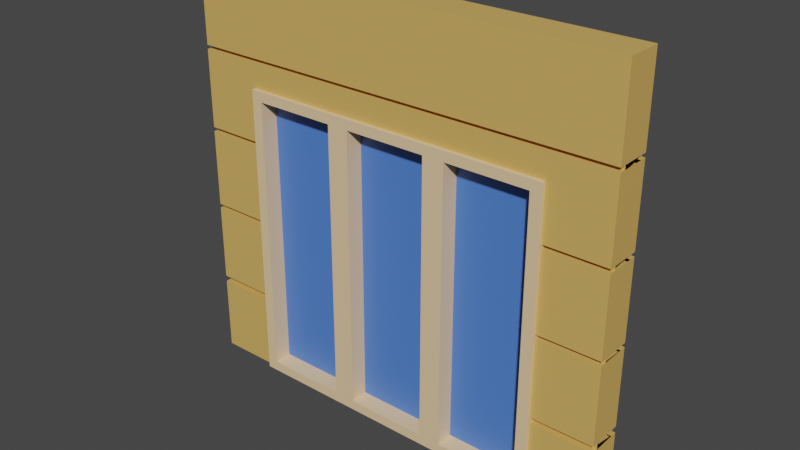 # Source: Window03_house5.blend  (saved by Blender 2.90.8; exported with 4.5.12 LTS)
import bpy
from mathutils import Matrix  # noqa: F401  (used for matrix-valued properties, if any)

bpy.ops.wm.read_factory_settings(use_empty=True)
scene = bpy.context.scene
scene.name = 'Scene'

# ---- collections
col_collection = bpy.data.collections.new('Collection'); scene.collection.children.link(col_collection)

# ---- materials (node trees are filled in below, after node groups)
mat_wood_house05 = bpy.data.materials.new('Wood_house05')
mat_wood_house05.use_transparent_shadow = False
mat_cream_house05 = bpy.data.materials.new('Cream_house05')
mat_cream_house05.use_transparent_shadow = False
mat_window_house05 = bpy.data.materials.new('Window_house05')
mat_window_house05.use_transparent_shadow = False

# ---- material node trees
mat_wood_house05.use_nodes = True; mat_wood_house05.node_tree.nodes.clear()
_N = mat_wood_house05.node_tree.nodes; _L = mat_wood_house05.node_tree.links
n0 = _N.new('ShaderNodeBsdfPrincipled'); n0.name = 'Principled BSDF'; n0.location = (10, 300)
n0.distribution = 'GGX'
n0.subsurface_method = 'BURLEY'
n0.inputs[0].default_value = (0.7011, 0.4287, 0.117, 1.0)
n0.inputs[3].default_value = 1.45
n0.inputs[27].default_value = (0.0, 0.0, 0.0, 1.0)
n0.inputs[28].default_value = 1.0
n1 = _N.new('ShaderNodeOutputMaterial'); n1.name = 'Material Output'; n1.location = (300, 300)
_L.new(n0.outputs[0], n1.inputs[0])
n1.is_active_output = True
mat_cream_house05.use_nodes = True; mat_cream_house05.node_tree.nodes.clear()
_N = mat_cream_house05.node_tree.nodes; _L = mat_cream_house05.node_tree.links
n0 = _N.new('ShaderNodeBsdfPrincipled'); n0.name = 'Principled BSDF'; n0.location = (10, 300)
n0.distribution = 'GGX'
n0.subsurface_method = 'BURLEY'
n0.inputs[0].default_value = (0.8714, 0.6172, 0.3515, 1.0)
n0.inputs[3].default_value = 1.45
n0.inputs[27].default_value = (0.0, 0.0, 0.0, 1.0)
n0.inputs[28].default_value = 1.0
n1 = _N.new('ShaderNodeOutputMaterial'); n1.name = 'Material Output'; n1.location = (300, 300)
_L.new(n0.outputs[0], n1.inputs[0])
n1.is_active_output = True
mat_window_house05.use_nodes = True; mat_window_house05.node_tree.nodes.clear()
_N = mat_window_house05.node_tree.nodes; _L = mat_window_house05.node_tree.links
n0 = _N.new('ShaderNodeBsdfPrincipled'); n0.name = 'Principled BSDF'; n0.location = (10, 300)
n0.distribution = 'GGX'
n0.subsurface_method = 'BURLEY'
n0.inputs[0].default_value = (0.07558, 0.2035, 0.7011, 1.0)
n0.inputs[3].default_value = 1.45
n0.inputs[27].default_value = (0.0, 0.0, 0.0, 1.0)
n0.inputs[28].default_value = 1.0
n1 = _N.new('ShaderNodeOutputMaterial'); n1.name = 'Material Output'; n1.location = (300, 300)
_L.new(n0.outputs[0], n1.inputs[0])
n1.is_active_output = True

# ---- world
world_world = bpy.data.worlds.new('World'); scene.world = world_world
world_world.use_nodes = True; world_world.node_tree.nodes.clear()
_N = world_world.node_tree.nodes; _L = world_world.node_tree.links
n0 = _N.new('ShaderNodeOutputWorld'); n0.name = 'World Output'; n0.location = (300, 300)
n1 = _N.new('ShaderNodeBackground'); n1.name = 'Background'; n1.location = (10, 300)
n1.inputs[0].default_value = (0.05088, 0.05088, 0.05088, 1.0)
_L.new(n1.outputs[0], n0.inputs[0])
n0.is_active_output = True
world_world.color = (0.05088, 0.05088, 0.05088)
world_world.use_sun_shadow = False
world_world.sun_shadow_jitter_overblur = 0.0

# ---- meshes
me_cube_029 = bpy.data.meshes.new('Cube.029')
me_cube_029.from_pydata([(3.185, -0.26, -2.553), (3.185, -0.26, 3.456), (-3.185, -0.26, -2.553), (-3.185, -0.26, 3.456), (3.185, 0.26, -2.553), (3.185, 0.26, 3.456), (-3.185, 0.26, -2.553), (-3.185, 0.26, 3.456), (3.185, -0.26, -1.351), (3.185, -0.26, -0.149), (3.185, -0.26, 1.053), (3.185, -0.26, 2.255), (-3.185, -0.26, 2.255), (-3.185, -0.26, 1.053), (-3.185, -0.26, -0.149), (-3.185, -0.26, -1.351), (-3.185, 0.26, 2.255), (-3.185, 0.26, 1.053), (-3.185, 0.26, -0.149), (-3.185, 0.26, -1.351), (3.185, 0.26, 2.255), (3.185, 0.26, 1.053), (3.185, 0.26, -0.149), (3.185, 0.26, -1.351), (3.185, -0.26, 2.195), (-3.185, -0.26, 2.195), (-3.185, 0.26, 2.195), (3.185, 0.26, 2.195), (3.185, -0.26, 0.9927), (-3.185, -0.26, 0.9927), (-3.185, 0.26, 0.9927), (3.185, 0.26, 0.9927), (3.185, -0.26, -0.2091), (-3.185, -0.26, -0.2091), (-3.185, 0.26, -0.2091), (3.185, 0.26, -0.2091), (-3.185, -0.26, -1.443), (-3.185, 0.26, -1.443), (3.185, 0.26, -1.443), (3.185, -0.26, -1.443), (3.185, -0.1696, -1.443), (3.185, -0.1696, -1.351), (3.185, -0.1696, -0.2091), (3.185, -0.1696, -0.149), (3.185, -0.1696, 0.9927), (3.185, -0.1696, 1.053), (3.185, -0.1696, 2.195), (3.185, -0.1696, 2.255), (-3.185, 0.1696, -1.351), (3.185, 0.1696, -1.351), (-3.185, 0.1696, -0.149), (3.185, 0.1696, -0.149), (-3.185, 0.1696, 1.053), (3.185, 0.1696, 1.053), (-3.185, 0.1696, 2.255), (3.185, 0.1696, 2.255), (-3.185, -0.1696, -1.351), (-3.185, -0.1696, -0.149), (-3.185, -0.1696, 1.053), (-3.185, -0.1696, 2.255), (-3.185, -0.1696, 2.195), (-3.185, 0.1696, 2.195), (3.185, 0.1696, 2.195), (-3.185, -0.1696, 0.9927), (-3.185, 0.1696, 0.9927), (3.185, 0.1696, 0.9927), (-3.185, -0.1696, -0.2091), (-3.185, 0.1696, -0.2091), (3.185, 0.1696, -0.2091), (-3.185, -0.1696, -1.443), (-3.185, 0.1696, -1.443), (3.185, 0.1696, -1.443), (2.287, 0.26, -0.2091), (2.287, 0.1696, -0.2091), (2.287, -0.1696, -1.443), (2.287, -0.26, -2.553), (2.287, 0.26, -1.351), (2.287, 0.26, -0.149), (2.287, 0.26, 0.9927), (2.287, 0.26, -2.553), (2.287, 0.1696, -1.443), (2.287, 0.1696, -1.351), (2.287, 0.26, -1.443), (2.287, 0.26, 1.053), (2.287, 0.1696, -0.149), (2.287, -0.1696, -1.351), (2.287, -0.26, -1.351), (2.287, -0.26, -0.2091), (2.287, -0.26, -1.443), (2.287, -0.26, -0.149), (2.287, -0.26, 0.9927), (2.287, 0.26, 1.841), (2.287, -0.1696, 1.053), (2.287, 0.1696, 0.9927), (2.287, -0.1696, 0.9927), (2.287, -0.26, 1.053), (2.287, -0.1696, -0.2091), (2.287, -0.26, 1.841), (2.287, 0.1696, 1.053), (2.287, -0.1696, -0.149), (0.7622, 0.26, 1.841), (0.7622, -0.26, 1.841), (-0.7622, 0.26, 1.841), (-0.7622, -0.26, 1.841), (-2.287, 0.26, -0.2091), (-2.287, 0.1696, -0.2091), (-2.287, 0.26, -1.351), (-2.287, 0.26, -0.149), (-2.287, -0.1696, 1.053), (-2.287, 0.1696, 0.9927), (-2.287, 0.26, 0.9927), (-2.287, -0.1696, 0.9927), (-2.287, 0.1696, -1.351), (-2.287, 0.26, -1.443), (-2.287, 0.26, 1.841), (-2.287, 0.26, 1.053), (-2.287, -0.26, 1.841), (-2.287, 0.1696, 1.053), (-2.287, 0.1696, -0.149), (-2.287, -0.1696, -1.351), (-2.287, -0.26, -1.351), (-2.287, -0.26, -0.2091), (-2.287, -0.26, -1.443), (-2.287, -0.1696, -1.443), (-2.287, -0.26, -2.553), (-2.287, -0.26, -0.149), (-2.287, -0.26, 0.9927), (-2.287, -0.26, 1.053), (-2.287, 0.26, -2.553), (-2.287, 0.1696, -1.443), (-2.287, -0.1696, -0.2091), (-2.287, -0.1696, -0.149), (-2.287, -0.3161, -2.565), (-2.287, -0.3161, 1.841), (-2.287, 0.3161, -2.565), (-2.287, 0.3161, 1.841), (2.287, -0.3161, -2.565), (2.287, -0.3161, 1.841), (2.287, 0.3161, -2.565), (2.287, 0.3161, 1.841), (0.7622, 0.3161, -2.565), (-0.7622, 0.3161, -2.565), (-0.7622, 0.3161, 1.841), (0.7622, 0.3161, 1.841), (-0.7622, -0.3161, -2.565), (0.7622, -0.3161, -2.565), (0.7622, -0.3161, 1.841), (-0.7622, -0.3161, 1.841), (0.9212, 0.3161, -2.418), (0.9212, 0.3161, 1.694), (2.128, 0.3161, 1.694), (2.128, 0.3161, -2.418), (-0.9212, -0.3161, -2.418), (-0.9212, -0.3161, 1.694), (-2.128, -0.3161, 1.694), (-2.128, -0.3161, -2.418), (2.128, -0.3161, -2.418), (2.128, -0.3161, 1.694), (0.9212, -0.3161, 1.694), (0.9212, -0.3161, -2.418), (0.6032, -0.3161, -2.418), (0.6032, -0.3161, 1.694), (-0.6032, -0.3161, 1.694), (-0.6032, -0.3161, -2.418), (-2.128, 0.3161, -2.418), (-2.128, 0.3161, 1.694), (-0.9212, 0.3161, 1.694), (-0.9212, 0.3161, -2.418), (-0.6032, 0.3161, -2.418), (-0.6032, 0.3161, 1.694), (0.6032, 0.3161, 1.694), (0.6032, 0.3161, -2.418), (0.9212, 0.1179, 1.694), (0.9212, 0.1179, -2.418), (2.128, 0.1179, -2.418), (2.128, 0.1179, 1.694), (-0.9212, -0.1179, 1.694), (-0.9212, -0.1179, -2.418), (-2.128, -0.1179, -2.418), (-2.128, -0.1179, 1.694), (2.128, -0.1179, 1.694), (2.128, -0.1179, -2.418), (0.9212, -0.1179, -2.418), (0.9212, -0.1179, 1.694), (0.6032, -0.1179, 1.694), (0.6032, -0.1179, -2.418), (-0.6032, -0.1179, -2.418), (-0.6032, -0.1179, 1.694), (-2.128, 0.1179, 1.694), (-2.128, 0.1179, -2.418), (-0.9212, 0.1179, -2.418), (-0.9212, 0.1179, 1.694), (-0.6032, 0.1179, 1.694), (-0.6032, 0.1179, -2.418), (0.6032, 0.1179, -2.418), (0.6032, 0.1179, 1.694), (-2.237, -0.05235, -2.514), (-2.237, -0.05235, 1.799), (-2.237, 0.05235, -2.514), (-2.237, 0.05235, 1.799), (2.237, -0.05235, -2.514), (2.237, -0.05235, 1.799), (2.237, 0.05235, -2.514), (2.237, 0.05235, 1.799)], [], [(11, 1, 3, 12), (12, 3, 7, 16), (16, 7, 5, 20), (20, 5, 1, 11), (2, 6, 128, 124), (7, 3, 1, 5), (8, 86, 85, 41), (35, 72, 73, 68), (33, 121, 130, 66), (27, 26, 61, 62), (10, 24, 25, 13, 127, 116, 103, 101, 97, 95), (13, 25, 26, 17), (17, 26, 27, 21, 83, 91, 100, 102, 114, 115), (21, 27, 24, 10), (9, 28, 90, 89), (14, 29, 30, 18), (18, 30, 110, 107), (22, 31, 28, 9), (8, 32, 87, 86), (15, 33, 34, 19), (19, 34, 104, 106), (23, 35, 32, 8), (0, 39, 88, 75), (2, 36, 37, 6), (6, 37, 113, 128), (4, 38, 39, 0), (70, 48, 112, 129), (67, 50, 118, 105), (64, 52, 117, 109), (61, 54, 55, 62), (40, 41, 85, 74), (42, 43, 99, 96), (44, 45, 92, 94), (46, 47, 59, 60), (9, 89, 99, 43), (10, 95, 92, 45), (29, 126, 111, 63), (11, 12, 59, 47), (31, 78, 93, 65), (36, 122, 123, 69), (19, 106, 112, 48), (18, 107, 118, 50), (38, 82, 80, 71), (17, 115, 117, 52), (25, 24, 46, 60), (16, 20, 55, 54), (120, 121, 33, 15), (130, 131, 57, 66), (96, 87, 32, 42), (91, 97, 101, 100), (100, 101, 103, 102), (77, 78, 31, 22), (94, 90, 28, 44), (75, 79, 4, 0), (74, 88, 39, 40), (84, 77, 22, 51), (98, 83, 21, 53), (97, 91, 83, 98, 93, 78, 77, 84, 73, 72, 76, 81, 80, 82, 79, 75, 88, 74, 85, 86, 87, 96, 99, 89, 90, 94, 92, 95), (109, 110, 30, 64), (81, 76, 23, 49), (125, 126, 29, 14), (124, 122, 36, 2), (105, 104, 34, 67), (102, 103, 116, 114), (114, 116, 127, 108, 111, 126, 125, 131, 130, 121, 120, 119, 123, 122, 124, 128, 113, 129, 112, 106, 104, 105, 118, 107, 110, 109, 117, 115), (129, 113, 37, 70), (111, 108, 58, 63), (93, 98, 53, 65), (123, 119, 56, 69), (79, 82, 38, 4), (108, 127, 13, 58), (73, 84, 51, 68), (131, 125, 14, 57), (119, 120, 15, 56), (80, 81, 49, 71), (76, 72, 35, 23), (132, 133, 135, 134), (160, 161, 184, 185), (138, 139, 137, 136), (155, 152, 177, 178), (140, 138, 136, 145), (142, 135, 133, 147), (139, 143, 146, 137), (143, 142, 147, 146), (134, 141, 144, 132), (141, 140, 145, 144), (156, 157, 180, 181), (151, 148, 173, 174), (152, 153, 176, 177), (148, 149, 172, 173), (140, 143, 149, 148), (143, 139, 150, 149), (139, 138, 151, 150), (138, 140, 148, 151), (144, 147, 153, 152), (147, 133, 154, 153), (133, 132, 155, 154), (132, 144, 152, 155), (136, 137, 157, 156), (137, 146, 158, 157), (146, 145, 159, 158), (145, 136, 156, 159), (145, 146, 161, 160), (146, 147, 162, 161), (147, 144, 163, 162), (144, 145, 160, 163), (134, 135, 165, 164), (135, 142, 166, 165), (142, 141, 167, 166), (141, 134, 164, 167), (141, 142, 169, 168), (142, 143, 170, 169), (143, 140, 171, 170), (140, 141, 168, 171), (193, 192, 187, 186), (194, 193, 186, 185), (183, 182, 173, 172), (180, 183, 172, 175), (181, 180, 175, 174), (182, 181, 174, 173), (149, 150, 175, 172), (159, 156, 181, 182), (164, 165, 188, 189), (153, 154, 179, 176), (163, 160, 185, 186), (168, 169, 192, 193), (150, 151, 174, 175), (157, 158, 183, 180), (167, 164, 189, 190), (154, 155, 178, 179), (161, 162, 187, 184), (171, 168, 193, 194), (158, 159, 182, 183), (165, 166, 191, 188), (162, 163, 186, 187), (169, 170, 195, 192), (166, 167, 190, 191), (170, 171, 194, 195), (192, 195, 184, 187), (195, 194, 185, 184), (190, 189, 178, 177), (189, 188, 179, 178), (188, 191, 176, 179), (191, 190, 177, 176), (196, 197, 199, 198), (198, 199, 203, 202), (202, 203, 201, 200), (200, 201, 197, 196), (198, 202, 200, 196), (203, 199, 197, 201)])
me_cube_029.polygons.foreach_set('material_index', [0, 0, 0, 0, 0, 0, 0, 0, 0, 0, 0, 0, 0, 0, 0, 0, 0, 0, 0, 0, 0, 0, 0, 0, 0, 0, 0, 0, 0, 0, 0, 0, 0, 0, 0, 0, 0, 0, 0, 0, 0, 0, 0, 0, 0, 0, 0, 0, 0, 0, 0, 0, 0, 0, 0, 0, 0, 0, 0, 0, 0, 0, 0, 0, 0, 0, 0, 0, 0, 0, 0, 0, 0, 0, 0, 0, 1, 1, 1, 1, 1, 1, 1, 1, 1, 1, 1, 1, 1, 1, 1, 1, 1, 1, 1, 1, 1, 1, 1, 1, 1, 1, 1, 1, 1, 1, 1, 1, 1, 1, 1, 1, 1, 1, 1, 1, 1, 1, 1, 1, 1, 1, 1, 1, 1, 1, 1, 1, 1, 1, 1, 1, 1, 1, 1, 1, 1, 1, 1, 1, 1, 1, 1, 1, 2, 2, 2, 2, 2, 2])
_uv = me_cube_029.uv_layers.new(name='UVMap')
_uv.uv.foreach_set('vector', [0.575, 0.0, 0.625, 0.0, 0.625, 0.25, 0.575, 0.25, 0.575, 0.25, 0.625, 0.25, 0.625, 0.5, 0.575, 0.5, 0.575, 0.5, 0.625, 0.5, 0.625, 0.75, 0.575, 0.75, 0.575, 0.75, 0.625, 0.75, 0.625, 1.0, 0.575, 1.0, 0.125, 0.5, 0.375, 0.5, 0.375, 0.5353, 0.125, 0.5353, 0.625, 0.5, 0.875, 0.5, 0.875, 0.75, 0.625, 0.75, 0.425, 0.0, 0.425, 0.03526, 0.425, 0.03526, 0.425, 0.0, 0.4725, 0.75, 0.4725, 0.7147, 0.4725, 0.7147, 0.4725, 0.75, 0.4725, 0.25, 0.4725, 0.2147, 0.4725, 0.2147, 0.4725, 0.25, 0.5725, 0.75, 0.5725, 0.5, 0.5725, 0.5, 0.5725, 0.75, 0.525, 0.0, 0.5725, 0.0, 0.5725, 0.25, 0.525, 0.25, 0.525, 0.2147, 0.5578, 0.2147, 0.5578, 0.1549, 0.5578, 0.09509, 0.5578, 0.03526, 0.525, 0.03526, 0.525, 0.25, 0.5725, 0.25, 0.5725, 0.5, 0.525, 0.5, 0.525, 0.5, 0.5725, 0.5, 0.5725, 0.75, 0.525, 0.75, 0.525, 0.7147, 0.5578, 0.7147, 0.5578, 0.6549, 0.5578, 0.5951, 0.5578, 0.5353, 0.525, 0.5353, 0.525, 0.75, 0.5725, 0.75, 0.5725, 1.0, 0.525, 1.0, 0.475, 0.0, 0.5225, 0.0, 0.5225, 0.03526, 0.475, 0.03526, 0.475, 0.25, 0.5225, 0.25, 0.5225, 0.5, 0.475, 0.5, 0.475, 0.5, 0.5225, 0.5, 0.5225, 0.5353, 0.475, 0.5353, 0.475, 0.75, 0.5225, 0.75, 0.5225, 1.0, 0.475, 1.0, 0.425, 0.0, 0.4725, 0.0, 0.4725, 0.03526, 0.425, 0.03526, 0.425, 0.25, 0.4725, 0.25, 0.4725, 0.5, 0.425, 0.5, 0.425, 0.5, 0.4725, 0.5, 0.4725, 0.5353, 0.425, 0.5353, 0.425, 0.75, 0.4725, 0.75, 0.4725, 1.0, 0.425, 1.0, 0.375, 0.0, 0.4211, 0.0, 0.4211, 0.03526, 0.375, 0.03526, 0.375, 0.25, 0.4211, 0.25, 0.4211, 0.5, 0.375, 0.5, 0.375, 0.5, 0.4211, 0.5, 0.4211, 0.5353, 0.375, 0.5353, 0.375, 0.75, 0.4211, 0.75, 0.4211, 1.0, 0.375, 1.0, 0.4211, 0.5, 0.425, 0.5, 0.425, 0.5353, 0.4211, 0.5353, 0.4725, 0.5, 0.475, 0.5, 0.475, 0.5353, 0.4725, 0.5353, 0.5225, 0.5, 0.525, 0.5, 0.525, 0.5353, 0.5225, 0.5353, 0.5725, 0.5, 0.575, 0.5, 0.575, 0.75, 0.5725, 0.75, 0.4211, 0.0, 0.425, 0.0, 0.425, 0.03526, 0.4211, 0.03526, 0.4725, 0.0, 0.475, 0.0, 0.475, 0.03526, 0.4725, 0.03526, 0.5225, 0.0, 0.525, 0.0, 0.525, 0.03526, 0.5225, 0.03526, 0.5725, 0.0, 0.575, 0.0, 0.575, 0.25, 0.5725, 0.25, 0.475, 0.0, 0.475, 0.03526, 0.475, 0.03526, 0.475, 0.0, 0.525, 0.0, 0.525, 0.03526, 0.525, 0.03526, 0.525, 0.0, 0.5225, 0.25, 0.5225, 0.2147, 0.5225, 0.2147, 0.5225, 0.25, 0.575, 0.0, 0.575, 0.25, 0.575, 0.25, 0.575, 0.0, 0.5225, 0.75, 0.5225, 0.7147, 0.5225, 0.7147, 0.5225, 0.75, 0.4211, 0.25, 0.4211, 0.2147, 0.4211, 0.2147, 0.4211, 0.25, 0.425, 0.5, 0.425, 0.5353, 0.425, 0.5353, 0.425, 0.5, 0.475, 0.5, 0.475, 0.5353, 0.475, 0.5353, 0.475, 0.5, 0.4211, 0.75, 0.4211, 0.7147, 0.4211, 0.7147, 0.4211, 0.75, 0.525, 0.5, 0.525, 0.5353, 0.525, 0.5353, 0.525, 0.5, 0.5725, 0.25, 0.5725, 0.0, 0.5725, 0.0, 0.5725, 0.25, 0.575, 0.5, 0.575, 0.75, 0.575, 0.75, 0.575, 0.5, 0.425, 0.2147, 0.4725, 0.2147, 0.4725, 0.25, 0.425, 0.25, 0.4725, 0.2147, 0.475, 0.2147, 0.475, 0.25, 0.4725, 0.25, 0.4725, 0.03526, 0.4725, 0.03526, 0.4725, 0.0, 0.4725, 0.0, 0.625, 0.535, 0.625, 0.715, 0.7083, 0.715, 0.7083, 0.535, 0.7083, 0.535, 0.7083, 0.715, 0.7917, 0.715, 0.7917, 0.535, 0.475, 0.7147, 0.5225, 0.7147, 0.5225, 0.75, 0.475, 0.75, 0.5225, 0.03526, 0.5225, 0.03526, 0.5225, 0.0, 0.5225, 0.0, 0.125, 0.7147, 0.375, 0.7147, 0.375, 0.75, 0.125, 0.75, 0.4211, 0.03526, 0.4211, 0.03526, 0.4211, 0.0, 0.4211, 0.0, 0.475, 0.7147, 0.475, 0.7147, 0.475, 0.75, 0.475, 0.75, 0.525, 0.7147, 0.525, 0.7147, 0.525, 0.75, 0.525, 0.75, 0.625, 0.715, 0.625, 0.535, 0.5803, 0.535, 0.5803, 0.5663, 0.5768, 0.5663, 0.5768, 0.535, 0.5121, 0.535, 0.5121, 0.5663, 0.5087, 0.5663, 0.5087, 0.535, 0.4439, 0.535, 0.4439, 0.5663, 0.4386, 0.5663, 0.4386, 0.535, 0.3757, 0.535, 0.3757, 0.715, 0.4386, 0.715, 0.4386, 0.6837, 0.4439, 0.6837, 0.4439, 0.715, 0.5087, 0.715, 0.5087, 0.6837, 0.5121, 0.6837, 0.5121, 0.715, 0.5768, 0.715, 0.5768, 0.6837, 0.5803, 0.6837, 0.5803, 0.715, 0.5225, 0.5353, 0.5225, 0.5353, 0.5225, 0.5, 0.5225, 0.5, 0.425, 0.7147, 0.425, 0.7147, 0.425, 0.75, 0.425, 0.75, 0.475, 0.2147, 0.5225, 0.2147, 0.5225, 0.25, 0.475, 0.25, 0.375, 0.2147, 0.4211, 0.2147, 0.4211, 0.25, 0.375, 0.25, 0.4725, 0.5353, 0.4725, 0.5353, 0.4725, 0.5, 0.4725, 0.5, 0.7917, 0.535, 0.7917, 0.715, 0.875, 0.715, 0.875, 0.535, 0.625, 0.215, 0.625, 0.03499, 0.5803, 0.03499, 0.5803, 0.0663, 0.5768, 0.0663, 0.5768, 0.03499, 0.5121, 0.03499, 0.5121, 0.0663, 0.5087, 0.0663, 0.5087, 0.03499, 0.4439, 0.03499, 0.4439, 0.0663, 0.4386, 0.0663, 0.4386, 0.03499, 0.3757, 0.03499, 0.3757, 0.215, 0.4386, 0.215, 0.4386, 0.1837, 0.4439, 0.1837, 0.4439, 0.215, 0.5087, 0.215, 0.5087, 0.1837, 0.5121, 0.1837, 0.5121, 0.215, 0.5768, 0.215, 0.5768, 0.1837, 0.5803, 0.1837, 0.5803, 0.215, 0.4211, 0.5353, 0.4211, 0.5353, 0.4211, 0.5, 0.4211, 0.5, 0.5225, 0.2147, 0.525, 0.2147, 0.525, 0.25, 0.5225, 0.25, 0.5225, 0.7147, 0.525, 0.7147, 0.525, 0.75, 0.5225, 0.75, 0.4211, 0.2147, 0.425, 0.2147, 0.425, 0.25, 0.4211, 0.25, 0.375, 0.7147, 0.4211, 0.7147, 0.4211, 0.75, 0.375, 0.75, 0.525, 0.2147, 0.525, 0.2147, 0.525, 0.25, 0.525, 0.25, 0.4725, 0.7147, 0.475, 0.7147, 0.475, 0.75, 0.4725, 0.75, 0.475, 0.2147, 0.475, 0.2147, 0.475, 0.25, 0.475, 0.25, 0.425, 0.2147, 0.425, 0.2147, 0.425, 0.25, 0.425, 0.25, 0.4211, 0.7147, 0.425, 0.7147, 0.425, 0.75, 0.4211, 0.75, 0.425, 0.7147, 0.4725, 0.7147, 0.4725, 0.75, 0.425, 0.75, 0.375, 0.0, 0.625, 0.0, 0.625, 0.25, 0.375, 0.25, 0.3834, 0.842, 0.6166, 0.842, 0.6166, 0.842, 0.3834, 0.842, 0.375, 0.5, 0.625, 0.5, 0.625, 0.75, 0.375, 0.75, 0.3834, 0.9913, 0.3834, 0.9254, 0.3834, 0.9254, 0.3834, 0.9913, 0.2917, 0.5, 0.375, 0.5, 0.375, 0.75, 0.2917, 0.75, 0.7917, 0.5, 0.875, 0.5, 0.875, 0.75, 0.7917, 0.75, 0.625, 0.5, 0.7083, 0.5, 0.7083, 0.75, 0.625, 0.75, 0.7083, 0.5, 0.7917, 0.5, 0.7917, 0.75, 0.7083, 0.75, 0.125, 0.5, 0.2083, 0.5, 0.2083, 0.75, 0.125, 0.75, 0.2083, 0.5, 0.2917, 0.5, 0.2917, 0.75, 0.2083, 0.75, 0.3834, 0.7587, 0.6166, 0.7587, 0.6166, 0.7587, 0.3834, 0.7587, 0.3834, 0.4913, 0.3834, 0.4254, 0.3834, 0.4254, 0.3834, 0.4913, 0.3834, 0.9254, 0.6166, 0.9254, 0.6166, 0.9254, 0.3834, 0.9254, 0.3834, 0.4254, 0.6166, 0.4254, 0.6166, 0.4254, 0.3834, 0.4254, 0.375, 0.4167, 0.625, 0.4167, 0.6166, 0.4254, 0.3834, 0.4254, 0.625, 0.4167, 0.625, 0.5, 0.6166, 0.4913, 0.6166, 0.4254, 0.625, 0.5, 0.375, 0.5, 0.3834, 0.4913, 0.6166, 0.4913, 0.375, 0.5, 0.375, 0.4167, 0.3834, 0.4254, 0.3834, 0.4913, 0.375, 0.9167, 0.625, 0.9167, 0.6166, 0.9254, 0.3834, 0.9254, 0.625, 0.9167, 0.625, 1.0, 0.6166, 0.9913, 0.6166, 0.9254, 0.625, 1.0, 0.375, 1.0, 0.3834, 0.9913, 0.6166, 0.9913, 0.375, 1.0, 0.375, 0.9167, 0.3834, 0.9254, 0.3834, 0.9913, 0.375, 0.75, 0.625, 0.75, 0.6166, 0.7587, 0.3834, 0.7587, 0.625, 0.75, 0.625, 0.8333, 0.6166, 0.8246, 0.6166, 0.7587, 0.625, 0.8333, 0.375, 0.8333, 0.3834, 0.8246, 0.6166, 0.8246, 0.375, 0.8333, 0.375, 0.75, 0.3834, 0.7587, 0.3834, 0.8246, 0.375, 0.8333, 0.625, 0.8333, 0.6166, 0.842, 0.3834, 0.842, 0.625, 0.8333, 0.625, 0.9167, 0.6166, 0.908, 0.6166, 0.842, 0.625, 0.9167, 0.375, 0.9167, 0.3834, 0.908, 0.6166, 0.908, 0.375, 0.9167, 0.375, 0.8333, 0.3834, 0.842, 0.3834, 0.908, 0.375, 0.25, 0.625, 0.25, 0.6166, 0.2587, 0.3834, 0.2587, 0.625, 0.25, 0.625, 0.3333, 0.6166, 0.3246, 0.6166, 0.2587, 0.625, 0.3333, 0.375, 0.3333, 0.3834, 0.3246, 0.6166, 0.3246, 0.375, 0.3333, 0.375, 0.25, 0.3834, 0.2587, 0.3834, 0.3246, 0.375, 0.3333, 0.625, 0.3333, 0.6166, 0.342, 0.3834, 0.342, 0.625, 0.3333, 0.625, 0.4167, 0.6166, 0.408, 0.6166, 0.342, 0.625, 0.4167, 0.375, 0.4167, 0.3834, 0.408, 0.6166, 0.408, 0.375, 0.4167, 0.375, 0.3333, 0.3834, 0.342, 0.3834, 0.408, 0.3834, 0.342, 0.6166, 0.342, 0.6166, 0.908, 0.3834, 0.908, 0.3834, 0.408, 0.3834, 0.342, 0.3834, 0.908, 0.3834, 0.842, 0.6166, 0.8246, 0.3834, 0.8246, 0.3834, 0.4254, 0.6166, 0.4254, 0.6166, 0.7587, 0.6166, 0.8246, 0.6166, 0.4254, 0.6166, 0.4913, 0.3834, 0.7587, 0.6166, 0.7587, 0.6166, 0.4913, 0.3834, 0.4913, 0.3834, 0.8246, 0.3834, 0.7587, 0.3834, 0.4913, 0.3834, 0.4254, 0.6166, 0.4254, 0.6166, 0.4913, 0.6166, 0.4913, 0.6166, 0.4254, 0.3834, 0.8246, 0.3834, 0.7587, 0.3834, 0.7587, 0.3834, 0.8246, 0.3834, 0.2587, 0.6166, 0.2587, 0.6166, 0.2587, 0.3834, 0.2587, 0.6166, 0.9254, 0.6166, 0.9913, 0.6166, 0.9913, 0.6166, 0.9254, 0.3834, 0.908, 0.3834, 0.842, 0.3834, 0.842, 0.3834, 0.908, 0.3834, 0.342, 0.6166, 0.342, 0.6166, 0.342, 0.3834, 0.342, 0.6166, 0.4913, 0.3834, 0.4913, 0.3834, 0.4913, 0.6166, 0.4913, 0.6166, 0.7587, 0.6166, 0.8246, 0.6166, 0.8246, 0.6166, 0.7587, 0.3834, 0.3246, 0.3834, 0.2587, 0.3834, 0.2587, 0.3834, 0.3246, 0.6166, 0.9913, 0.3834, 0.9913, 0.3834, 0.9913, 0.6166, 0.9913, 0.6166, 0.842, 0.6166, 0.908, 0.6166, 0.908, 0.6166, 0.842, 0.3834, 0.408, 0.3834, 0.342, 0.3834, 0.342, 0.3834, 0.408, 0.6166, 0.8246, 0.3834, 0.8246, 0.3834, 0.8246, 0.6166, 0.8246, 0.6166, 0.2587, 0.6166, 0.3246, 0.6166, 0.3246, 0.6166, 0.2587, 0.6166, 0.908, 0.3834, 0.908, 0.3834, 0.908, 0.6166, 0.908, 0.6166, 0.342, 0.6166, 0.408, 0.6166, 0.408, 0.6166, 0.342, 0.6166, 0.3246, 0.3834, 0.3246, 0.3834, 0.3246, 0.6166, 0.3246, 0.6166, 0.408, 0.3834, 0.408, 0.3834, 0.408, 0.6166, 0.408, 0.6166, 0.342, 0.6166, 0.408, 0.6166, 0.842, 0.6166, 0.908, 0.6166, 0.408, 0.3834, 0.408, 0.3834, 0.842, 0.6166, 0.842, 0.3834, 0.3246, 0.3834, 0.2587, 0.3834, 0.9913, 0.3834, 0.9254, 0.3834, 0.2587, 0.6166, 0.2587, 0.6166, 0.9913, 0.3834, 0.9913, 0.6166, 0.2587, 0.6166, 0.3246, 0.6166, 0.9254, 0.6166, 0.9913, 0.6166, 0.3246, 0.3834, 0.3246, 0.3834, 0.9254, 0.6166, 0.9254, 0.375, 0.0, 0.625, 0.0, 0.625, 0.25, 0.375, 0.25, 0.375, 0.25, 0.625, 0.25, 0.625, 0.5, 0.375, 0.5, 0.375, 0.5, 0.625, 0.5, 0.625, 0.75, 0.375, 0.75, 0.375, 0.75, 0.625, 0.75, 0.625, 1.0, 0.375, 1.0, 0.125, 0.5, 0.375, 0.5, 0.375, 0.75, 0.125, 0.75, 0.625, 0.5, 0.875, 0.5, 0.875, 0.75, 0.625, 0.75])
me_cube_029.materials.append(mat_wood_house05)
me_cube_029.materials.append(mat_cream_house05)
me_cube_029.materials.append(mat_window_house05)
me_cube_029.use_remesh_fix_poles = True
me_cube_029.use_remesh_preserve_attributes = False
me_cube_029.use_mirror_vertex_groups = False
me_cube_029.update()

# ---- objects
ob_window03_house05 = bpy.data.objects.new('Window03_house05', me_cube_029)

# ---- transforms, parenting, visibility, modifiers, constraints
ob_window03_house05.location = (0.0, 0.0, 0.0)
ob_window03_house05.scale = (0.5, 0.5, 0.5)
ob_window03_house05.lineart.crease_threshold = 0.0

# ---- collection membership
col_collection.objects.link(ob_window03_house05)

# ---- scene / render settings (as saved in the file)
scene.frame_start = 1; scene.frame_end = 250; scene.frame_set(0)
scene.render.engine = 'BLENDER_EEVEE_NEXT'
scene.cycles.use_denoising = False
scene.cycles.samples = 128
scene.cycles.sampling_pattern = 'TABULATED_SOBOL'
scene.cycles.use_adaptive_sampling = False
scene.cycles.use_light_tree = False
scene.view_settings.view_transform = 'Filmic'
bpy.context.view_layer.update()

# ---- added for rendering (the .blend has no active camera and no usable light): camera, sun
cam_auto = bpy.data.cameras.new('AutoCamera')
cam_auto.lens = 50.0
cam_auto.sensor_width = 36.0
cam_auto.clip_end = 1000.0
ob_auto_camera = bpy.data.objects.new('AutoCamera', cam_auto)
scene.collection.objects.link(ob_auto_camera)
ob_auto_camera.location = (4.06567, -4.8788, 3.47534)
ob_auto_camera.rotation_euler = (1.09748, -7.21219e-08, 0.694738)
scene.camera = ob_auto_camera
light_auto_sun = bpy.data.lights.new('AutoSun', 'SUN')
light_auto_sun.energy = 3.0
light_auto_sun.angle = 0.0523599
ob_auto_sun = bpy.data.objects.new('AutoSun', light_auto_sun)
scene.collection.objects.link(ob_auto_sun)
ob_auto_sun.rotation_euler = (0.872665, 0.174533, 0.523599)
bpy.context.view_layer.update()
